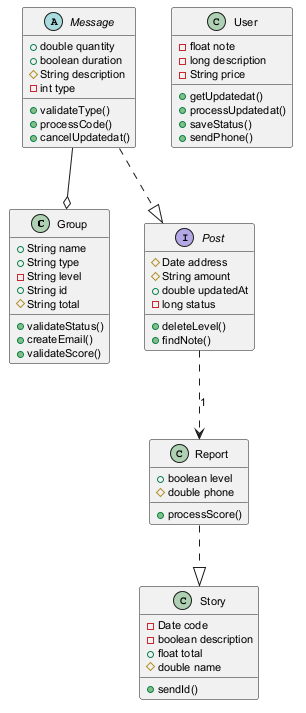

The diagram above was rendered by PlantUML. Its source (embedded in the PNG):
@startuml
skinparam defaultFontSize 11
class Group {
  +String name
  +String type
  -String level
  +String id
  #String total
  +validateStatus()
  +createEmail()
  +validateScore()
}
class Story {
  -Date code
  -boolean description
  +float total
  #double name
  +sendId()
}
class Report {
  +boolean level
  #double phone
  +processScore()
}
interface Post {
  #Date address
  #String amount
  +double updatedAt
  -long status
  +deleteLevel()
  +findNote()
}
class User {
  -float note
  -long description
  -String price
  +getUpdatedat()
  +processUpdatedat()
  +saveStatus()
  +sendPhone()
}
abstract class Message {
  +double quantity
  +boolean duration
  #String description
  -int type
  +validateType()
  +processCode()
  +cancelUpdatedat()
}
Report ..|> Story
Message ..|> Post
Post ..> Report : "1"
Message --o Group
@enduml